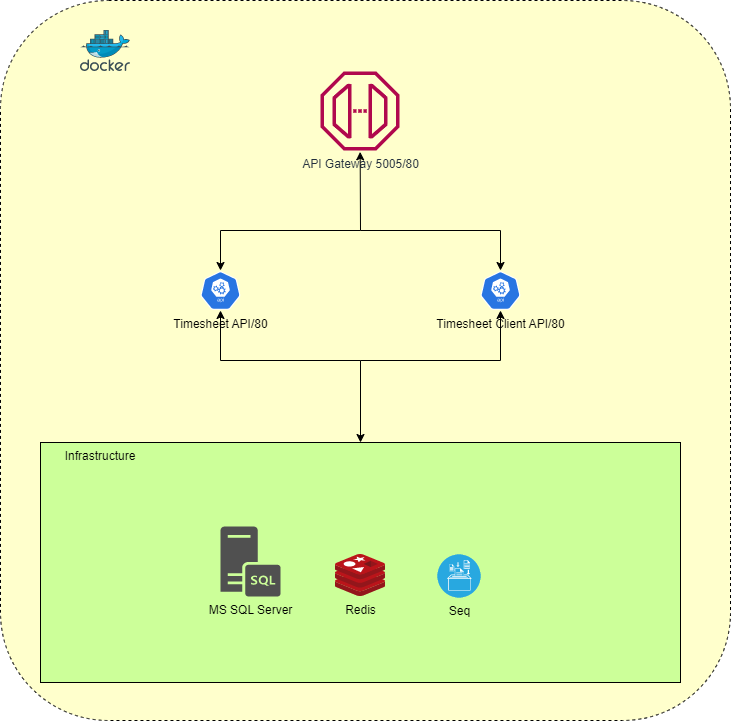

The diagram above was exported from draw.io. Its source (the exported page's mxGraphModel, read from the mxfile embedded in the PNG):
<mxGraphModel dx="1584" dy="984" grid="1" gridSize="10" guides="1" tooltips="1" connect="1" arrows="1" fold="1" page="1" pageScale="1" pageWidth="850" pageHeight="1100" math="0" shadow="0">
  <root>
    <mxCell id="0" />
    <mxCell id="1" parent="0" />
    <mxCell id="ByyUEteRxb_qHx0Ck96Q-1" value="" style="rounded=1;whiteSpace=wrap;html=1;fillColor=#FFFFCC;dashed=1;gradientColor=none;" vertex="1" parent="1">
      <mxGeometry x="58" y="130" width="730" height="720" as="geometry" />
    </mxCell>
    <mxCell id="ByyUEteRxb_qHx0Ck96Q-3" value="" style="sketch=0;aspect=fixed;html=1;points=[];align=center;image;fontSize=12;image=img/lib/mscae/Docker.svg;dashed=1;fillColor=none;" vertex="1" parent="1">
      <mxGeometry x="138" y="160" width="50" height="41" as="geometry" />
    </mxCell>
    <mxCell id="ByyUEteRxb_qHx0Ck96Q-4" value="API Gateway 5005/80" style="sketch=0;outlineConnect=0;fontColor=#232F3E;gradientColor=none;fillColor=#B0084D;strokeColor=none;dashed=0;verticalLabelPosition=bottom;verticalAlign=top;align=center;html=1;fontSize=12;fontStyle=0;aspect=fixed;pointerEvents=1;shape=mxgraph.aws4.endpoint;" vertex="1" parent="1">
      <mxGeometry x="378" y="201" width="79" height="79" as="geometry" />
    </mxCell>
    <mxCell id="ByyUEteRxb_qHx0Ck96Q-5" value="Timesheet API/80" style="sketch=0;html=1;dashed=0;whitespace=wrap;fillColor=#2875E2;strokeColor=#ffffff;points=[[0.005,0.63,0],[0.1,0.2,0],[0.9,0.2,0],[0.5,0,0],[0.995,0.63,0],[0.72,0.99,0],[0.5,1,0],[0.28,0.99,0]];verticalLabelPosition=bottom;align=center;verticalAlign=top;shape=mxgraph.kubernetes.icon;prIcon=api" vertex="1" parent="1">
      <mxGeometry x="258" y="400" width="40" height="40" as="geometry" />
    </mxCell>
    <mxCell id="ByyUEteRxb_qHx0Ck96Q-9" value="Timesheet Client API/80" style="sketch=0;html=1;dashed=0;whitespace=wrap;fillColor=#2875E2;strokeColor=#ffffff;points=[[0.005,0.63,0],[0.1,0.2,0],[0.9,0.2,0],[0.5,0,0],[0.995,0.63,0],[0.72,0.99,0],[0.5,1,0],[0.28,0.99,0]];verticalLabelPosition=bottom;align=center;verticalAlign=top;shape=mxgraph.kubernetes.icon;prIcon=api" vertex="1" parent="1">
      <mxGeometry x="538" y="400" width="40" height="40" as="geometry" />
    </mxCell>
    <mxCell id="ByyUEteRxb_qHx0Ck96Q-10" value="" style="endArrow=classic;html=1;rounded=0;entryX=0.502;entryY=1.017;entryDx=0;entryDy=0;entryPerimeter=0;" edge="1" parent="1" target="ByyUEteRxb_qHx0Ck96Q-4">
      <mxGeometry width="50" height="50" relative="1" as="geometry">
        <mxPoint x="418" y="360" as="sourcePoint" />
        <mxPoint x="468" y="380" as="targetPoint" />
      </mxGeometry>
    </mxCell>
    <mxCell id="ByyUEteRxb_qHx0Ck96Q-11" value="" style="endArrow=classic;startArrow=classic;html=1;rounded=0;exitX=0.5;exitY=0;exitDx=0;exitDy=0;exitPerimeter=0;entryX=0.5;entryY=0;entryDx=0;entryDy=0;entryPerimeter=0;" edge="1" parent="1" source="ByyUEteRxb_qHx0Ck96Q-5" target="ByyUEteRxb_qHx0Ck96Q-9">
      <mxGeometry width="50" height="50" relative="1" as="geometry">
        <mxPoint x="418" y="430" as="sourcePoint" />
        <mxPoint x="468" y="380" as="targetPoint" />
        <Array as="points">
          <mxPoint x="278" y="360" />
          <mxPoint x="418" y="360" />
          <mxPoint x="558" y="360" />
        </Array>
      </mxGeometry>
    </mxCell>
    <mxCell id="ByyUEteRxb_qHx0Ck96Q-19" value="" style="rounded=0;whiteSpace=wrap;html=1;fillColor=#CCFF99;" vertex="1" parent="1">
      <mxGeometry x="98" y="572" width="640" height="240" as="geometry" />
    </mxCell>
    <mxCell id="ByyUEteRxb_qHx0Ck96Q-20" value="Infrastructure" style="text;html=1;strokeColor=none;fillColor=none;align=center;verticalAlign=middle;whiteSpace=wrap;rounded=0;" vertex="1" parent="1">
      <mxGeometry x="98" y="571" width="120" height="30" as="geometry" />
    </mxCell>
    <mxCell id="ByyUEteRxb_qHx0Ck96Q-21" value="MS SQL Server" style="sketch=0;pointerEvents=1;shadow=0;dashed=0;html=1;strokeColor=none;fillColor=#505050;labelPosition=center;verticalLabelPosition=bottom;verticalAlign=top;outlineConnect=0;align=center;shape=mxgraph.office.servers.sql_server;" vertex="1" parent="1">
      <mxGeometry x="278" y="656" width="60" height="70" as="geometry" />
    </mxCell>
    <mxCell id="ByyUEteRxb_qHx0Ck96Q-22" value="Redis" style="sketch=0;aspect=fixed;html=1;points=[];align=center;image;fontSize=12;image=img/lib/mscae/Cache_Redis_Product.svg;fillColor=none;labelBackgroundColor=none;" vertex="1" parent="1">
      <mxGeometry x="393" y="684" width="50" height="42" as="geometry" />
    </mxCell>
    <mxCell id="ByyUEteRxb_qHx0Ck96Q-24" value="Seq" style="fillColor=#28A8E0;verticalLabelPosition=bottom;sketch=0;html=1;strokeColor=#ffffff;verticalAlign=top;align=center;points=[[0.145,0.145,0],[0.5,0,0],[0.855,0.145,0],[1,0.5,0],[0.855,0.855,0],[0.5,1,0],[0.145,0.855,0],[0,0.5,0]];pointerEvents=1;shape=mxgraph.cisco_safe.compositeIcon;bgIcon=ellipse;resIcon=mxgraph.cisco_safe.capability.logging_reporting;labelBackgroundColor=none;fontColor=#000000;" vertex="1" parent="1">
      <mxGeometry x="495" y="684" width="43" height="43" as="geometry" />
    </mxCell>
    <mxCell id="ByyUEteRxb_qHx0Ck96Q-25" value="" style="endArrow=classic;startArrow=classic;html=1;rounded=0;fontColor=#000000;exitX=0.5;exitY=1;exitDx=0;exitDy=0;exitPerimeter=0;entryX=0.5;entryY=1;entryDx=0;entryDy=0;entryPerimeter=0;" edge="1" parent="1" source="ByyUEteRxb_qHx0Ck96Q-5" target="ByyUEteRxb_qHx0Ck96Q-9">
      <mxGeometry width="50" height="50" relative="1" as="geometry">
        <mxPoint x="548" y="390" as="sourcePoint" />
        <mxPoint x="598" y="340" as="targetPoint" />
        <Array as="points">
          <mxPoint x="278" y="490" />
          <mxPoint x="418" y="490" />
          <mxPoint x="558" y="490" />
        </Array>
      </mxGeometry>
    </mxCell>
    <mxCell id="ByyUEteRxb_qHx0Ck96Q-26" value="" style="endArrow=classic;html=1;rounded=0;fontColor=#000000;entryX=0.5;entryY=0;entryDx=0;entryDy=0;" edge="1" parent="1" target="ByyUEteRxb_qHx0Ck96Q-19">
      <mxGeometry width="50" height="50" relative="1" as="geometry">
        <mxPoint x="418" y="490" as="sourcePoint" />
        <mxPoint x="598" y="590" as="targetPoint" />
      </mxGeometry>
    </mxCell>
  </root>
</mxGraphModel>